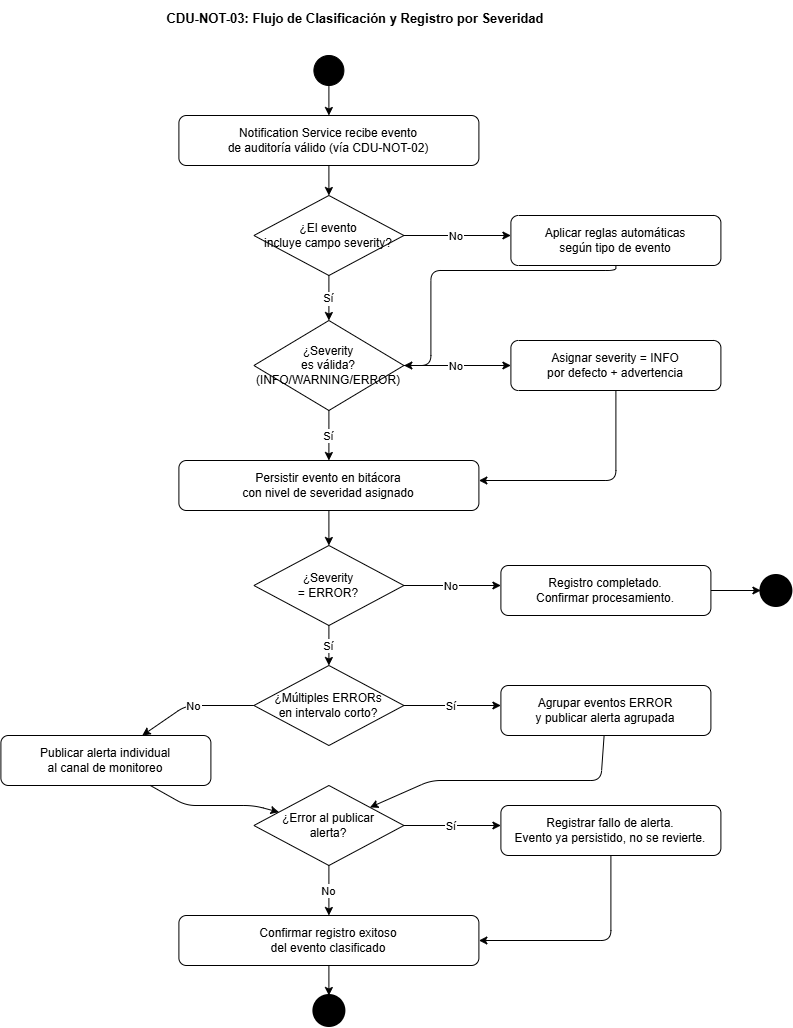

The diagram above was exported from draw.io. Its source (the exported page's mxGraphModel, read from the mxfile embedded in the PNG):
<mxGraphModel dx="2208" dy="1128" grid="1" gridSize="10" guides="1" tooltips="1" connect="1" arrows="1" fold="1" page="1" pageScale="1" pageWidth="827" pageHeight="1169" math="0" shadow="0">
  <root>
    <mxCell id="0" />
    <mxCell id="1" parent="0" />
    <mxCell id="iPsPAikZXchrxcmbmr-q-1" parent="1" style="text;html=1;strokeColor=none;fillColor=none;align=center;verticalAlign=middle;whiteSpace=wrap;rounded=0;fontSize=13;fontStyle=1;" value="CDU-NOT-03: Flujo de Clasificación y Registro por Severidad" vertex="1">
      <mxGeometry height="35" width="650" x="40" y="10" as="geometry" />
    </mxCell>
    <mxCell id="iPsPAikZXchrxcmbmr-q-2" parent="1" style="ellipse;aspect=fixed;fillColor=#000000;strokeColor=#000000;" value="" vertex="1">
      <mxGeometry height="30" width="30" x="323" y="65" as="geometry" />
    </mxCell>
    <mxCell id="iPsPAikZXchrxcmbmr-q-3" parent="1" style="rounded=1;whiteSpace=wrap;html=1;" value="Notification Service recibe evento&#10;de auditoría válido (vía CDU-NOT-02)" vertex="1">
      <mxGeometry height="50" width="300" x="188" y="125" as="geometry" />
    </mxCell>
    <mxCell id="iPsPAikZXchrxcmbmr-q-4" parent="1" style="rhombus;whiteSpace=wrap;html=1;" value="¿El evento&#10;incluye campo severity?" vertex="1">
      <mxGeometry height="80" width="150" x="263" y="205" as="geometry" />
    </mxCell>
    <mxCell id="iPsPAikZXchrxcmbmr-q-5" parent="1" style="rounded=1;whiteSpace=wrap;html=1;" value="Aplicar reglas automáticas&#10;según tipo de evento" vertex="1">
      <mxGeometry height="50" width="210" x="520" y="225" as="geometry" />
    </mxCell>
    <mxCell id="iPsPAikZXchrxcmbmr-q-6" parent="1" style="rhombus;whiteSpace=wrap;html=1;" value="¿Severity&#10;es válida?&#10;(INFO/WARNING/ERROR)" vertex="1">
      <mxGeometry height="90" width="150" x="263" y="330" as="geometry" />
    </mxCell>
    <mxCell id="iPsPAikZXchrxcmbmr-q-7" parent="1" style="rounded=1;whiteSpace=wrap;html=1;" value="Asignar severity = INFO&#10;por defecto + advertencia" vertex="1">
      <mxGeometry height="50" width="210" x="520" y="350" as="geometry" />
    </mxCell>
    <mxCell id="iPsPAikZXchrxcmbmr-q-8" parent="1" style="rounded=1;whiteSpace=wrap;html=1;" value="Persistir evento en bitácora&#10;con nivel de severidad asignado" vertex="1">
      <mxGeometry height="50" width="300" x="188" y="470" as="geometry" />
    </mxCell>
    <mxCell id="iPsPAikZXchrxcmbmr-q-9" parent="1" style="rhombus;whiteSpace=wrap;html=1;" value="¿Severity&#10;= ERROR?" vertex="1">
      <mxGeometry height="80" width="150" x="263" y="555" as="geometry" />
    </mxCell>
    <mxCell id="iPsPAikZXchrxcmbmr-q-10" parent="1" style="rounded=1;whiteSpace=wrap;html=1;" value="Registro completado.&#10;Confirmar procesamiento." vertex="1">
      <mxGeometry height="50" width="210" x="510" y="575" as="geometry" />
    </mxCell>
    <mxCell id="iPsPAikZXchrxcmbmr-q-11" parent="1" style="rhombus;whiteSpace=wrap;html=1;" value="¿Múltiples ERRORs&#10;en intervalo corto?" vertex="1">
      <mxGeometry height="80" width="150" x="263" y="675" as="geometry" />
    </mxCell>
    <mxCell id="iPsPAikZXchrxcmbmr-q-12" parent="1" style="rounded=1;whiteSpace=wrap;html=1;" value="Agrupar eventos ERROR&#10;y publicar alerta agrupada" vertex="1">
      <mxGeometry height="50" width="210" x="510" y="695" as="geometry" />
    </mxCell>
    <mxCell id="iPsPAikZXchrxcmbmr-q-13" parent="1" style="rounded=1;whiteSpace=wrap;html=1;" value="Publicar alerta individual&#10;al canal de monitoreo" vertex="1">
      <mxGeometry height="50" width="210" x="10" y="745" as="geometry" />
    </mxCell>
    <mxCell id="iPsPAikZXchrxcmbmr-q-14" parent="1" style="rhombus;whiteSpace=wrap;html=1;" value="¿Error al publicar&#10;alerta?" vertex="1">
      <mxGeometry height="80" width="150" x="263" y="795" as="geometry" />
    </mxCell>
    <mxCell id="iPsPAikZXchrxcmbmr-q-15" parent="1" style="rounded=1;whiteSpace=wrap;html=1;" value="Registrar fallo de alerta.&#10;Evento ya persistido, no se revierte." vertex="1">
      <mxGeometry height="50" width="220" x="510" y="815" as="geometry" />
    </mxCell>
    <mxCell id="iPsPAikZXchrxcmbmr-q-16" parent="1" style="rounded=1;whiteSpace=wrap;html=1;" value="Confirmar registro exitoso&#10;del evento clasificado" vertex="1">
      <mxGeometry height="50" width="300" x="188" y="925" as="geometry" />
    </mxCell>
    <mxCell id="iPsPAikZXchrxcmbmr-q-17" parent="1" style="ellipse;aspect=fixed;fillColor=#000000;strokeColor=#000000;strokeWidth=3;" value="" vertex="1">
      <mxGeometry height="30" width="30" x="323" y="1005" as="geometry" />
    </mxCell>
    <mxCell id="iPsPAikZXchrxcmbmr-q-18" parent="1" style="ellipse;aspect=fixed;fillColor=#000000;strokeColor=#000000;strokeWidth=3;" value="" vertex="1">
      <mxGeometry height="30" width="30" x="770" y="585" as="geometry" />
    </mxCell>
    <mxCell id="iPsPAikZXchrxcmbmr-q-19" edge="1" parent="1" source="iPsPAikZXchrxcmbmr-q-2" target="iPsPAikZXchrxcmbmr-q-3">
      <mxGeometry relative="1" as="geometry" />
    </mxCell>
    <mxCell id="iPsPAikZXchrxcmbmr-q-20" edge="1" parent="1" source="iPsPAikZXchrxcmbmr-q-3" target="iPsPAikZXchrxcmbmr-q-4">
      <mxGeometry relative="1" as="geometry" />
    </mxCell>
    <mxCell id="iPsPAikZXchrxcmbmr-q-21" edge="1" parent="1" source="iPsPAikZXchrxcmbmr-q-4" target="iPsPAikZXchrxcmbmr-q-5" value="No">
      <mxGeometry relative="1" as="geometry">
        <Array as="points">
          <mxPoint x="520" y="245" />
        </Array>
      </mxGeometry>
    </mxCell>
    <mxCell id="iPsPAikZXchrxcmbmr-q-22" edge="1" parent="1" source="iPsPAikZXchrxcmbmr-q-5" style="edgeStyle=orthogonalEdgeStyle;" target="iPsPAikZXchrxcmbmr-q-6">
      <mxGeometry relative="1" as="geometry">
        <Array as="points">
          <mxPoint x="625" y="280" />
          <mxPoint x="440" y="280" />
          <mxPoint x="440" y="375" />
        </Array>
      </mxGeometry>
    </mxCell>
    <mxCell id="iPsPAikZXchrxcmbmr-q-23" edge="1" parent="1" source="iPsPAikZXchrxcmbmr-q-4" target="iPsPAikZXchrxcmbmr-q-6" value="Sí">
      <mxGeometry relative="1" as="geometry" />
    </mxCell>
    <mxCell id="iPsPAikZXchrxcmbmr-q-24" edge="1" parent="1" source="iPsPAikZXchrxcmbmr-q-6" target="iPsPAikZXchrxcmbmr-q-7" value="No">
      <mxGeometry relative="1" as="geometry">
        <Array as="points">
          <mxPoint x="520" y="375" />
        </Array>
      </mxGeometry>
    </mxCell>
    <mxCell id="iPsPAikZXchrxcmbmr-q-25" edge="1" parent="1" source="iPsPAikZXchrxcmbmr-q-7" target="iPsPAikZXchrxcmbmr-q-8">
      <mxGeometry relative="1" as="geometry">
        <Array as="points">
          <mxPoint x="625" y="490" />
          <mxPoint x="488" y="490" />
        </Array>
      </mxGeometry>
    </mxCell>
    <mxCell id="iPsPAikZXchrxcmbmr-q-26" edge="1" parent="1" source="iPsPAikZXchrxcmbmr-q-6" target="iPsPAikZXchrxcmbmr-q-8" value="Sí">
      <mxGeometry relative="1" as="geometry" />
    </mxCell>
    <mxCell id="iPsPAikZXchrxcmbmr-q-27" edge="1" parent="1" source="iPsPAikZXchrxcmbmr-q-8" target="iPsPAikZXchrxcmbmr-q-9">
      <mxGeometry relative="1" as="geometry" />
    </mxCell>
    <mxCell id="iPsPAikZXchrxcmbmr-q-28" edge="1" parent="1" source="iPsPAikZXchrxcmbmr-q-9" target="iPsPAikZXchrxcmbmr-q-10" value="No">
      <mxGeometry relative="1" as="geometry">
        <Array as="points">
          <mxPoint x="510" y="595" />
        </Array>
      </mxGeometry>
    </mxCell>
    <mxCell id="iPsPAikZXchrxcmbmr-q-29" edge="1" parent="1" source="iPsPAikZXchrxcmbmr-q-10" target="iPsPAikZXchrxcmbmr-q-18">
      <mxGeometry relative="1" as="geometry" />
    </mxCell>
    <mxCell id="iPsPAikZXchrxcmbmr-q-30" edge="1" parent="1" source="iPsPAikZXchrxcmbmr-q-9" target="iPsPAikZXchrxcmbmr-q-11" value="Sí">
      <mxGeometry relative="1" as="geometry" />
    </mxCell>
    <mxCell id="iPsPAikZXchrxcmbmr-q-31" edge="1" parent="1" source="iPsPAikZXchrxcmbmr-q-11" target="iPsPAikZXchrxcmbmr-q-12" value="Sí">
      <mxGeometry relative="1" as="geometry">
        <Array as="points">
          <mxPoint x="510" y="715" />
        </Array>
      </mxGeometry>
    </mxCell>
    <mxCell id="iPsPAikZXchrxcmbmr-q-32" edge="1" parent="1" source="iPsPAikZXchrxcmbmr-q-11" target="iPsPAikZXchrxcmbmr-q-13" value="No">
      <mxGeometry relative="1" as="geometry">
        <Array as="points">
          <mxPoint x="263" y="715" />
          <mxPoint x="195" y="715" />
        </Array>
      </mxGeometry>
    </mxCell>
    <mxCell id="iPsPAikZXchrxcmbmr-q-33" edge="1" parent="1" source="iPsPAikZXchrxcmbmr-q-12" target="iPsPAikZXchrxcmbmr-q-14">
      <mxGeometry relative="1" as="geometry">
        <Array as="points">
          <mxPoint x="610" y="790" />
          <mxPoint x="440" y="790" />
        </Array>
      </mxGeometry>
    </mxCell>
    <mxCell id="iPsPAikZXchrxcmbmr-q-34" edge="1" parent="1" source="iPsPAikZXchrxcmbmr-q-13" target="iPsPAikZXchrxcmbmr-q-14">
      <mxGeometry relative="1" as="geometry">
        <Array as="points">
          <mxPoint x="195" y="815" />
          <mxPoint x="263" y="815" />
        </Array>
      </mxGeometry>
    </mxCell>
    <mxCell id="iPsPAikZXchrxcmbmr-q-35" edge="1" parent="1" source="iPsPAikZXchrxcmbmr-q-14" target="iPsPAikZXchrxcmbmr-q-15" value="Sí">
      <mxGeometry relative="1" as="geometry">
        <Array as="points">
          <mxPoint x="510" y="835" />
        </Array>
      </mxGeometry>
    </mxCell>
    <mxCell id="iPsPAikZXchrxcmbmr-q-36" edge="1" parent="1" source="iPsPAikZXchrxcmbmr-q-15" target="iPsPAikZXchrxcmbmr-q-16">
      <mxGeometry relative="1" as="geometry">
        <Array as="points">
          <mxPoint x="620" y="950" />
          <mxPoint x="488" y="950" />
        </Array>
      </mxGeometry>
    </mxCell>
    <mxCell id="iPsPAikZXchrxcmbmr-q-37" edge="1" parent="1" source="iPsPAikZXchrxcmbmr-q-14" target="iPsPAikZXchrxcmbmr-q-16" value="No">
      <mxGeometry relative="1" as="geometry" />
    </mxCell>
    <mxCell id="iPsPAikZXchrxcmbmr-q-38" edge="1" parent="1" source="iPsPAikZXchrxcmbmr-q-16" target="iPsPAikZXchrxcmbmr-q-17">
      <mxGeometry relative="1" as="geometry" />
    </mxCell>
  </root>
</mxGraphModel>